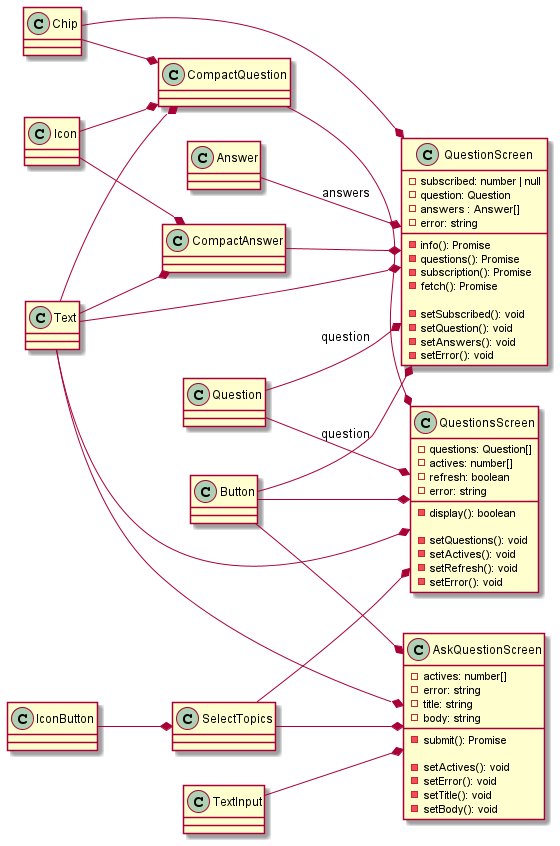

The diagram above was rendered by PlantUML. Its source (embedded in the PNG):
@startuml Question
left to right direction

class Question
class Answer

class QuestionScreen {
	-subscribed: number | null
	-question: Question
	-answers : Answer[]
	-error: string

	-info(): Promise
	-questions(): Promise
	-subscription(): Promise
	-fetch(): Promise

	-setSubscribed(): void
	-setQuestion(): void
	-setAnswers(): void
	-setError(): void
}

Question --* QuestionScreen: question
Answer --* QuestionScreen: answers

class QuestionsScreen {
	-questions: Question[]
	-actives: number[]
	-refresh: boolean
	-error: string

	-display(): boolean

	-setQuestions(): void
	-setActives(): void
	-setRefresh(): void
	-setError(): void
}

Question --* QuestionsScreen: question

class AskQuestionScreen {
	-actives: number[]
	-error: string
	-title: string
	-body: string

	-submit(): Promise

	-setActives(): void
	-setError(): void
	-setTitle(): void
	-setBody(): void
}

class Text
class Chip
class TextInput
class Button
class CompactQuestion
class CompactAnswer
class SelectTopics
class Icon
class IconButton

Text --* AskQuestionScreen
TextInput --* AskQuestionScreen
SelectTopics --* AskQuestionScreen
Button --* AskQuestionScreen

Text --* QuestionScreen
Chip --* QuestionScreen
Button --* QuestionScreen
CompactAnswer --* QuestionScreen

SelectTopics --* QuestionsScreen
Button --* QuestionsScreen
Text --* QuestionsScreen
CompactQuestion --* QuestionsScreen

Icon --* CompactQuestion
Text --* CompactQuestion
Chip --* CompactQuestion

Icon --* CompactAnswer
Text --* CompactAnswer

IconButton --* SelectTopics


@enduml